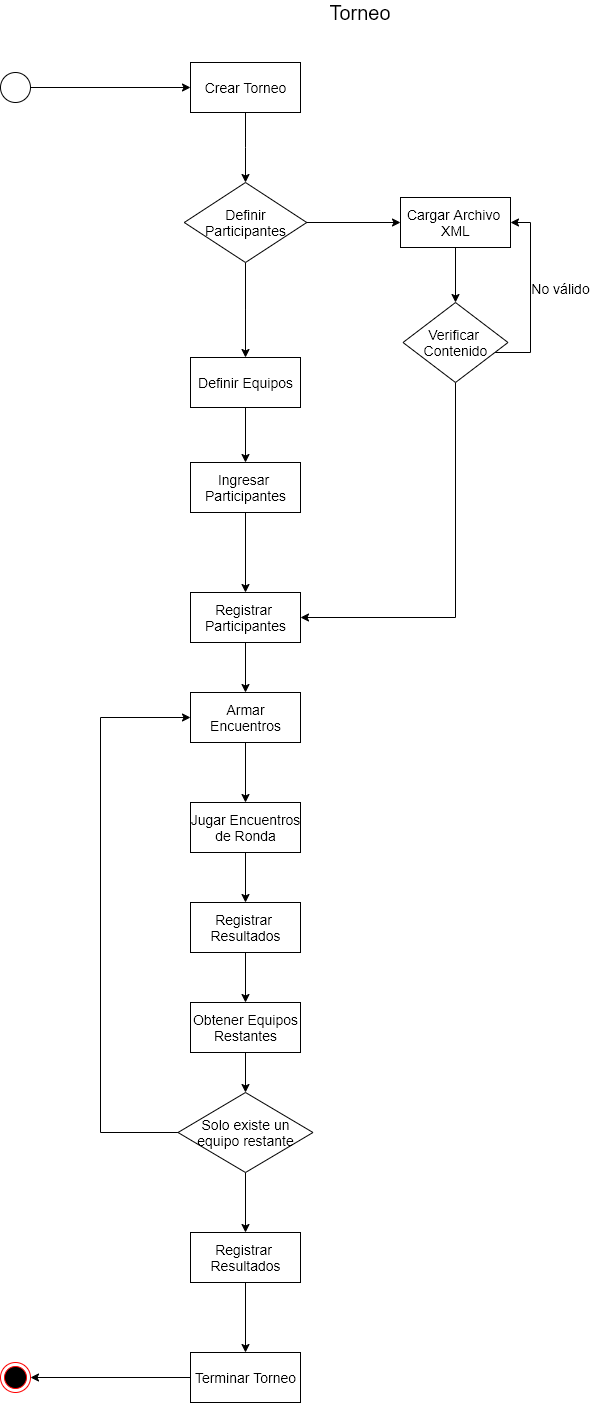

The diagram above was exported from draw.io. Its source (the exported page's mxGraphModel, read from the mxfile embedded in the PNG):
<mxGraphModel dx="1463" dy="1696" grid="1" gridSize="10" guides="1" tooltips="1" connect="1" arrows="1" fold="1" page="1" pageScale="1" pageWidth="1100" pageHeight="850" math="0" shadow="0">
  <root>
    <mxCell id="0" />
    <mxCell id="1" parent="0" />
    <mxCell id="pNCXHVU8SAIzjhioxaKH-20" style="edgeStyle=orthogonalEdgeStyle;rounded=0;orthogonalLoop=1;jettySize=auto;html=1;fontSize=14;" edge="1" parent="1" source="pNCXHVU8SAIzjhioxaKH-1" target="pNCXHVU8SAIzjhioxaKH-2">
      <mxGeometry relative="1" as="geometry" />
    </mxCell>
    <mxCell id="pNCXHVU8SAIzjhioxaKH-1" value="" style="ellipse;whiteSpace=wrap;html=1;aspect=fixed;" vertex="1" parent="1">
      <mxGeometry x="270" y="20" width="30" height="30" as="geometry" />
    </mxCell>
    <mxCell id="pNCXHVU8SAIzjhioxaKH-22" style="edgeStyle=orthogonalEdgeStyle;rounded=0;orthogonalLoop=1;jettySize=auto;html=1;fontSize=14;" edge="1" parent="1" source="pNCXHVU8SAIzjhioxaKH-2" target="pNCXHVU8SAIzjhioxaKH-5">
      <mxGeometry relative="1" as="geometry" />
    </mxCell>
    <mxCell id="pNCXHVU8SAIzjhioxaKH-2" value="Crear Torneo" style="html=1;fontSize=14;" vertex="1" parent="1">
      <mxGeometry x="460" y="10" width="110" height="50" as="geometry" />
    </mxCell>
    <mxCell id="pNCXHVU8SAIzjhioxaKH-25" style="edgeStyle=orthogonalEdgeStyle;rounded=0;orthogonalLoop=1;jettySize=auto;html=1;fontSize=14;" edge="1" parent="1" source="pNCXHVU8SAIzjhioxaKH-3" target="pNCXHVU8SAIzjhioxaKH-4">
      <mxGeometry relative="1" as="geometry" />
    </mxCell>
    <mxCell id="pNCXHVU8SAIzjhioxaKH-3" value="Definir Equipos" style="html=1;fontSize=14;" vertex="1" parent="1">
      <mxGeometry x="460" y="305" width="110" height="50" as="geometry" />
    </mxCell>
    <mxCell id="pNCXHVU8SAIzjhioxaKH-26" style="edgeStyle=orthogonalEdgeStyle;rounded=0;orthogonalLoop=1;jettySize=auto;html=1;fontSize=14;" edge="1" parent="1" source="pNCXHVU8SAIzjhioxaKH-4" target="pNCXHVU8SAIzjhioxaKH-37">
      <mxGeometry relative="1" as="geometry" />
    </mxCell>
    <mxCell id="pNCXHVU8SAIzjhioxaKH-4" value="Ingresar &lt;br style=&quot;font-size: 14px;&quot;&gt;Participantes" style="html=1;fontSize=14;" vertex="1" parent="1">
      <mxGeometry x="460" y="410" width="110" height="50" as="geometry" />
    </mxCell>
    <mxCell id="pNCXHVU8SAIzjhioxaKH-23" style="edgeStyle=orthogonalEdgeStyle;rounded=0;orthogonalLoop=1;jettySize=auto;html=1;fontSize=14;" edge="1" parent="1" source="pNCXHVU8SAIzjhioxaKH-5" target="pNCXHVU8SAIzjhioxaKH-8">
      <mxGeometry relative="1" as="geometry" />
    </mxCell>
    <mxCell id="pNCXHVU8SAIzjhioxaKH-24" style="edgeStyle=orthogonalEdgeStyle;rounded=0;orthogonalLoop=1;jettySize=auto;html=1;fontSize=14;" edge="1" parent="1" source="pNCXHVU8SAIzjhioxaKH-5" target="pNCXHVU8SAIzjhioxaKH-3">
      <mxGeometry relative="1" as="geometry" />
    </mxCell>
    <mxCell id="pNCXHVU8SAIzjhioxaKH-5" value="Definir Participantes" style="rhombus;whiteSpace=wrap;html=1;fontSize=14;" vertex="1" parent="1">
      <mxGeometry x="453.75" y="130" width="122.5" height="80" as="geometry" />
    </mxCell>
    <mxCell id="pNCXHVU8SAIzjhioxaKH-7" style="edgeStyle=orthogonalEdgeStyle;rounded=0;orthogonalLoop=1;jettySize=auto;html=1;fontSize=14;" edge="1" parent="1" source="pNCXHVU8SAIzjhioxaKH-8" target="pNCXHVU8SAIzjhioxaKH-10">
      <mxGeometry relative="1" as="geometry" />
    </mxCell>
    <mxCell id="pNCXHVU8SAIzjhioxaKH-8" value="Cargar Archivo &lt;br&gt;XML" style="html=1;fontSize=14;" vertex="1" parent="1">
      <mxGeometry x="670" y="145" width="110" height="50" as="geometry" />
    </mxCell>
    <mxCell id="pNCXHVU8SAIzjhioxaKH-9" value="No válido" style="edgeStyle=orthogonalEdgeStyle;rounded=0;orthogonalLoop=1;jettySize=auto;html=1;fontSize=14;" edge="1" parent="1" source="pNCXHVU8SAIzjhioxaKH-10" target="pNCXHVU8SAIzjhioxaKH-8">
      <mxGeometry x="0.0842" y="-30" relative="1" as="geometry">
        <Array as="points">
          <mxPoint x="800" y="300" />
          <mxPoint x="800" y="170" />
        </Array>
        <mxPoint as="offset" />
      </mxGeometry>
    </mxCell>
    <mxCell id="pNCXHVU8SAIzjhioxaKH-27" style="edgeStyle=orthogonalEdgeStyle;rounded=0;orthogonalLoop=1;jettySize=auto;html=1;fontSize=14;" edge="1" parent="1" source="pNCXHVU8SAIzjhioxaKH-10" target="pNCXHVU8SAIzjhioxaKH-37">
      <mxGeometry relative="1" as="geometry">
        <Array as="points">
          <mxPoint x="725" y="565" />
        </Array>
      </mxGeometry>
    </mxCell>
    <mxCell id="pNCXHVU8SAIzjhioxaKH-10" value="Verificar&amp;nbsp;&lt;br&gt;Contenido" style="rhombus;whiteSpace=wrap;html=1;fontSize=14;" vertex="1" parent="1">
      <mxGeometry x="672.5" y="250" width="105" height="80" as="geometry" />
    </mxCell>
    <mxCell id="pNCXHVU8SAIzjhioxaKH-28" style="edgeStyle=orthogonalEdgeStyle;rounded=0;orthogonalLoop=1;jettySize=auto;html=1;fontSize=14;" edge="1" parent="1" source="pNCXHVU8SAIzjhioxaKH-11" target="pNCXHVU8SAIzjhioxaKH-12">
      <mxGeometry relative="1" as="geometry" />
    </mxCell>
    <mxCell id="pNCXHVU8SAIzjhioxaKH-11" value="Armar&lt;br&gt;Encuentros" style="html=1;fontSize=14;" vertex="1" parent="1">
      <mxGeometry x="460" y="640" width="110" height="50" as="geometry" />
    </mxCell>
    <mxCell id="pNCXHVU8SAIzjhioxaKH-29" style="edgeStyle=orthogonalEdgeStyle;rounded=0;orthogonalLoop=1;jettySize=auto;html=1;fontSize=14;" edge="1" parent="1" source="pNCXHVU8SAIzjhioxaKH-12" target="pNCXHVU8SAIzjhioxaKH-16">
      <mxGeometry relative="1" as="geometry" />
    </mxCell>
    <mxCell id="pNCXHVU8SAIzjhioxaKH-12" value="Jugar Encuentros&lt;br&gt;de Ronda" style="html=1;fontSize=14;" vertex="1" parent="1">
      <mxGeometry x="460" y="750" width="110" height="50" as="geometry" />
    </mxCell>
    <mxCell id="pNCXHVU8SAIzjhioxaKH-31" style="edgeStyle=orthogonalEdgeStyle;rounded=0;orthogonalLoop=1;jettySize=auto;html=1;fontSize=14;" edge="1" parent="1" source="pNCXHVU8SAIzjhioxaKH-13" target="pNCXHVU8SAIzjhioxaKH-14">
      <mxGeometry relative="1" as="geometry" />
    </mxCell>
    <mxCell id="pNCXHVU8SAIzjhioxaKH-13" value="Obtener Equipos&lt;br&gt;Restantes" style="html=1;fontSize=14;" vertex="1" parent="1">
      <mxGeometry x="460" y="950" width="110" height="50" as="geometry" />
    </mxCell>
    <mxCell id="pNCXHVU8SAIzjhioxaKH-32" style="edgeStyle=orthogonalEdgeStyle;rounded=0;orthogonalLoop=1;jettySize=auto;html=1;fontSize=14;" edge="1" parent="1" source="pNCXHVU8SAIzjhioxaKH-14" target="pNCXHVU8SAIzjhioxaKH-17">
      <mxGeometry relative="1" as="geometry" />
    </mxCell>
    <mxCell id="pNCXHVU8SAIzjhioxaKH-34" style="edgeStyle=orthogonalEdgeStyle;rounded=0;orthogonalLoop=1;jettySize=auto;html=1;fontSize=14;" edge="1" parent="1" source="pNCXHVU8SAIzjhioxaKH-14" target="pNCXHVU8SAIzjhioxaKH-11">
      <mxGeometry relative="1" as="geometry">
        <Array as="points">
          <mxPoint x="370" y="1080" />
          <mxPoint x="370" y="665" />
        </Array>
      </mxGeometry>
    </mxCell>
    <mxCell id="pNCXHVU8SAIzjhioxaKH-14" value="Solo existe un equipo restante" style="rhombus;whiteSpace=wrap;html=1;fontSize=14;" vertex="1" parent="1">
      <mxGeometry x="447.5" y="1040" width="135" height="80" as="geometry" />
    </mxCell>
    <mxCell id="pNCXHVU8SAIzjhioxaKH-30" style="edgeStyle=orthogonalEdgeStyle;rounded=0;orthogonalLoop=1;jettySize=auto;html=1;fontSize=14;" edge="1" parent="1" source="pNCXHVU8SAIzjhioxaKH-16" target="pNCXHVU8SAIzjhioxaKH-13">
      <mxGeometry relative="1" as="geometry" />
    </mxCell>
    <mxCell id="pNCXHVU8SAIzjhioxaKH-16" value="Registrar &lt;br&gt;Resultados" style="html=1;fontSize=14;" vertex="1" parent="1">
      <mxGeometry x="460" y="850" width="110" height="50" as="geometry" />
    </mxCell>
    <mxCell id="pNCXHVU8SAIzjhioxaKH-33" style="edgeStyle=orthogonalEdgeStyle;rounded=0;orthogonalLoop=1;jettySize=auto;html=1;fontSize=14;" edge="1" parent="1" source="pNCXHVU8SAIzjhioxaKH-17" target="pNCXHVU8SAIzjhioxaKH-18">
      <mxGeometry relative="1" as="geometry" />
    </mxCell>
    <mxCell id="pNCXHVU8SAIzjhioxaKH-17" value="Registrar&amp;nbsp;&lt;br&gt;Resultados" style="html=1;fontSize=14;" vertex="1" parent="1">
      <mxGeometry x="460" y="1180" width="110" height="50" as="geometry" />
    </mxCell>
    <mxCell id="pNCXHVU8SAIzjhioxaKH-36" style="edgeStyle=orthogonalEdgeStyle;rounded=0;orthogonalLoop=1;jettySize=auto;html=1;fontSize=14;" edge="1" parent="1" source="pNCXHVU8SAIzjhioxaKH-18" target="pNCXHVU8SAIzjhioxaKH-19">
      <mxGeometry relative="1" as="geometry" />
    </mxCell>
    <mxCell id="pNCXHVU8SAIzjhioxaKH-18" value="Terminar Torneo" style="html=1;fontSize=14;" vertex="1" parent="1">
      <mxGeometry x="460" y="1300" width="110" height="50" as="geometry" />
    </mxCell>
    <mxCell id="pNCXHVU8SAIzjhioxaKH-19" value="" style="ellipse;html=1;shape=endState;fillColor=#000000;strokeColor=#ff0000;fontSize=14;" vertex="1" parent="1">
      <mxGeometry x="270" y="1310" width="30" height="30" as="geometry" />
    </mxCell>
    <mxCell id="pNCXHVU8SAIzjhioxaKH-38" style="edgeStyle=orthogonalEdgeStyle;rounded=0;orthogonalLoop=1;jettySize=auto;html=1;fontSize=14;" edge="1" parent="1" source="pNCXHVU8SAIzjhioxaKH-37" target="pNCXHVU8SAIzjhioxaKH-11">
      <mxGeometry relative="1" as="geometry" />
    </mxCell>
    <mxCell id="pNCXHVU8SAIzjhioxaKH-37" value="Registrar&amp;nbsp;&lt;br&gt;Participantes" style="html=1;fontSize=14;" vertex="1" parent="1">
      <mxGeometry x="460" y="540" width="110" height="50" as="geometry" />
    </mxCell>
    <mxCell id="pNCXHVU8SAIzjhioxaKH-39" value="Torneo" style="text;html=1;strokeColor=none;fillColor=none;align=center;verticalAlign=middle;whiteSpace=wrap;rounded=0;fontSize=20;" vertex="1" parent="1">
      <mxGeometry x="610" y="-50" width="40" height="20" as="geometry" />
    </mxCell>
  </root>
</mxGraphModel>